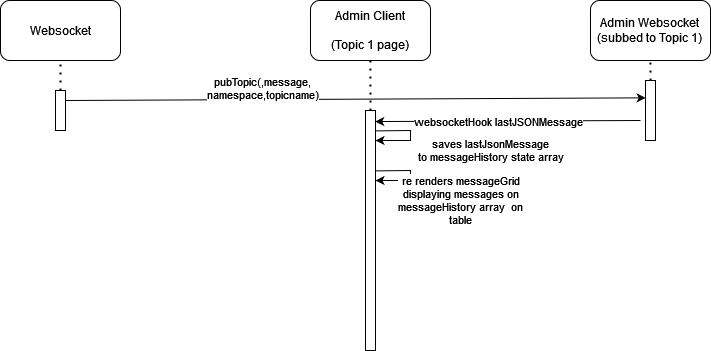

The diagram above was exported from draw.io. Its source (the exported page's mxGraphModel, read from the mxfile embedded in the PNG):
<mxGraphModel dx="1086" dy="570" grid="1" gridSize="10" guides="1" tooltips="1" connect="1" arrows="1" fold="1" page="1" pageScale="1" pageWidth="850" pageHeight="1100" math="0" shadow="0">
  <root>
    <mxCell id="0" />
    <mxCell id="1" parent="0" />
    <mxCell id="-1sS4dxLGDMWFeL3DE3N-1" value="Websocket" style="rounded=1;whiteSpace=wrap;html=1;" vertex="1" parent="1">
      <mxGeometry x="20" y="40" width="120" height="60" as="geometry" />
    </mxCell>
    <mxCell id="-1sS4dxLGDMWFeL3DE3N-3" value="&lt;div&gt;Admin Client&lt;/div&gt;&lt;div&gt;&lt;br&gt;&lt;/div&gt;&lt;div&gt;(Topic 1 page)&lt;br&gt;&lt;/div&gt;" style="rounded=1;whiteSpace=wrap;html=1;" vertex="1" parent="1">
      <mxGeometry x="330" y="40" width="120" height="60" as="geometry" />
    </mxCell>
    <mxCell id="-1sS4dxLGDMWFeL3DE3N-4" value="" style="endArrow=none;dashed=1;html=1;dashPattern=1 3;strokeWidth=2;rounded=0;entryX=0.5;entryY=1;entryDx=0;entryDy=0;exitX=0.5;exitY=0;exitDx=0;exitDy=0;" edge="1" parent="1" source="-1sS4dxLGDMWFeL3DE3N-9" target="-1sS4dxLGDMWFeL3DE3N-1">
      <mxGeometry width="50" height="50" relative="1" as="geometry">
        <mxPoint x="100" y="120" as="sourcePoint" />
        <mxPoint x="140" y="110" as="targetPoint" />
      </mxGeometry>
    </mxCell>
    <mxCell id="-1sS4dxLGDMWFeL3DE3N-6" value="" style="endArrow=none;dashed=1;html=1;dashPattern=1 3;strokeWidth=2;rounded=0;entryX=0.5;entryY=1;entryDx=0;entryDy=0;exitX=0.5;exitY=0;exitDx=0;exitDy=0;" edge="1" parent="1" source="-1sS4dxLGDMWFeL3DE3N-27">
      <mxGeometry width="50" height="50" relative="1" as="geometry">
        <mxPoint x="390.06" y="120" as="sourcePoint" />
        <mxPoint x="389.85999999999996" y="100" as="targetPoint" />
      </mxGeometry>
    </mxCell>
    <mxCell id="-1sS4dxLGDMWFeL3DE3N-9" value="" style="rounded=0;whiteSpace=wrap;html=1;" vertex="1" parent="1">
      <mxGeometry x="75" y="130" width="10" height="40" as="geometry" />
    </mxCell>
    <mxCell id="-1sS4dxLGDMWFeL3DE3N-20" value="" style="endArrow=classic;html=1;rounded=0;exitX=1;exitY=0.25;exitDx=0;exitDy=0;entryX=0.017;entryY=0.289;entryDx=0;entryDy=0;entryPerimeter=0;" edge="1" parent="1" source="-1sS4dxLGDMWFeL3DE3N-9" target="-1sS4dxLGDMWFeL3DE3N-26">
      <mxGeometry width="50" height="50" relative="1" as="geometry">
        <mxPoint x="110" y="170" as="sourcePoint" />
        <mxPoint x="220" y="140" as="targetPoint" />
      </mxGeometry>
    </mxCell>
    <mxCell id="-1sS4dxLGDMWFeL3DE3N-21" value="&lt;div&gt;pubTopic(,message,&lt;/div&gt;&lt;div&gt;namespace,topicname)&lt;/div&gt;" style="edgeLabel;html=1;align=center;verticalAlign=middle;resizable=0;points=[];" vertex="1" connectable="0" parent="-1sS4dxLGDMWFeL3DE3N-20">
      <mxGeometry x="-0.2428" y="-1" relative="1" as="geometry">
        <mxPoint x="-23" y="-12" as="offset" />
      </mxGeometry>
    </mxCell>
    <mxCell id="-1sS4dxLGDMWFeL3DE3N-24" value="&lt;div&gt;Admin Websocket&lt;/div&gt;&lt;div&gt;(subbed to Topic 1)&lt;br&gt;&lt;/div&gt;" style="rounded=1;whiteSpace=wrap;html=1;" vertex="1" parent="1">
      <mxGeometry x="610" y="40" width="120" height="60" as="geometry" />
    </mxCell>
    <mxCell id="-1sS4dxLGDMWFeL3DE3N-25" value="" style="endArrow=none;dashed=1;html=1;dashPattern=1 3;strokeWidth=2;rounded=0;entryX=0.5;entryY=1;entryDx=0;entryDy=0;" edge="1" parent="1">
      <mxGeometry width="50" height="50" relative="1" as="geometry">
        <mxPoint x="670.06" y="120" as="sourcePoint" />
        <mxPoint x="669.8599999999999" y="100" as="targetPoint" />
      </mxGeometry>
    </mxCell>
    <mxCell id="-1sS4dxLGDMWFeL3DE3N-26" value="" style="rounded=0;whiteSpace=wrap;html=1;" vertex="1" parent="1">
      <mxGeometry x="665" y="120" width="10" height="60" as="geometry" />
    </mxCell>
    <mxCell id="-1sS4dxLGDMWFeL3DE3N-27" value="" style="rounded=0;whiteSpace=wrap;html=1;" vertex="1" parent="1">
      <mxGeometry x="385" y="150" width="10" height="240" as="geometry" />
    </mxCell>
    <mxCell id="-1sS4dxLGDMWFeL3DE3N-28" value="" style="endArrow=classic;html=1;rounded=0;entryX=0.967;entryY=0.046;entryDx=0;entryDy=0;entryPerimeter=0;" edge="1" parent="1" target="-1sS4dxLGDMWFeL3DE3N-27">
      <mxGeometry width="50" height="50" relative="1" as="geometry">
        <mxPoint x="660" y="160" as="sourcePoint" />
        <mxPoint x="640" y="180" as="targetPoint" />
      </mxGeometry>
    </mxCell>
    <mxCell id="-1sS4dxLGDMWFeL3DE3N-29" value="websocketHook lastJSONMessage" style="edgeLabel;html=1;align=center;verticalAlign=middle;resizable=0;points=[];" vertex="1" connectable="0" parent="-1sS4dxLGDMWFeL3DE3N-28">
      <mxGeometry x="0.1457" relative="1" as="geometry">
        <mxPoint x="10" as="offset" />
      </mxGeometry>
    </mxCell>
    <mxCell id="-1sS4dxLGDMWFeL3DE3N-30" value="" style="endArrow=classic;html=1;rounded=0;exitX=0.96;exitY=0.085;exitDx=0;exitDy=0;exitPerimeter=0;entryX=0.998;entryY=0.125;entryDx=0;entryDy=0;entryPerimeter=0;" edge="1" parent="1">
      <mxGeometry width="50" height="50" relative="1" as="geometry">
        <mxPoint x="395.02" y="170.40000000000003" as="sourcePoint" />
        <mxPoint x="395" y="180.0000000000001" as="targetPoint" />
        <Array as="points">
          <mxPoint x="430.02" y="170" />
          <mxPoint x="430.02" y="180" />
        </Array>
      </mxGeometry>
    </mxCell>
    <mxCell id="-1sS4dxLGDMWFeL3DE3N-32" value="&lt;div&gt;saves lastJsonMessage&lt;/div&gt;&lt;div&gt;to messageHistory state array&lt;br&gt;&lt;/div&gt;" style="edgeLabel;html=1;align=center;verticalAlign=middle;resizable=0;points=[];" vertex="1" connectable="0" parent="-1sS4dxLGDMWFeL3DE3N-30">
      <mxGeometry x="-0.0235" y="1" relative="1" as="geometry">
        <mxPoint x="79" y="16" as="offset" />
      </mxGeometry>
    </mxCell>
    <mxCell id="-1sS4dxLGDMWFeL3DE3N-33" value="" style="endArrow=classic;html=1;rounded=0;exitX=0.96;exitY=0.085;exitDx=0;exitDy=0;exitPerimeter=0;entryX=0.998;entryY=0.125;entryDx=0;entryDy=0;entryPerimeter=0;" edge="1" parent="1">
      <mxGeometry width="50" height="50" relative="1" as="geometry">
        <mxPoint x="395.02" y="210.40000000000003" as="sourcePoint" />
        <mxPoint x="395" y="220.0000000000001" as="targetPoint" />
        <Array as="points">
          <mxPoint x="430.02" y="210" />
          <mxPoint x="430.02" y="220" />
        </Array>
      </mxGeometry>
    </mxCell>
    <mxCell id="-1sS4dxLGDMWFeL3DE3N-34" value="&lt;div&gt;re renders messageGrid&lt;/div&gt;&lt;div&gt;displaying messages on&lt;/div&gt;&lt;div&gt;messageHistory array&amp;nbsp; on &lt;br&gt;&lt;/div&gt;&lt;div&gt;table&lt;br&gt;&lt;/div&gt;" style="edgeLabel;html=1;align=center;verticalAlign=middle;resizable=0;points=[];" vertex="1" connectable="0" parent="-1sS4dxLGDMWFeL3DE3N-33">
      <mxGeometry x="-0.0235" y="1" relative="1" as="geometry">
        <mxPoint x="49" y="26" as="offset" />
      </mxGeometry>
    </mxCell>
  </root>
</mxGraphModel>